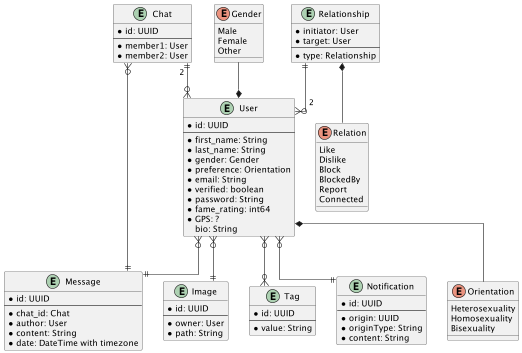

The diagram above was rendered by PlantUML. Its source (embedded in the PNG):
@startuml

skinparam linetype ortho

enum Gender {
	Male
	Female
	Other
}

enum Orientation {
	Heterosexuality
	Homosexuality
	Bisexuality
}

enum Relation {
	Like
	Dislike
	Block
	BlockedBy
	Report
	Connected
}

entity User {
	* id: UUID
	--
	* first_name: String
	* last_name: String
	* gender: Gender
	* preference: Orientation
	* email: String
	* verified: boolean
	* password: String
	* fame_rating: int64
	* GPS: ?
	bio: String
}

entity Image {
	* id: UUID
	--
	* owner: User
	* path: String
}

entity Tag {
	* id: UUID
	--
	* value: String
}

entity Chat {
	* id: UUID
	--
	* member1: User
	* member2: User
}

entity Message {
	* id: UUID
	--
	* chat_id: Chat
	* author: User
	* content: String
	* date: DateTime with timezone
}

entity Relationship {
	* initiator: User
    * target: User
	--
    * type: Relationship
}

entity Notification {
	* id: UUID
	--
	* origin: UUID
	* originType: String
	* content: String
}

User *-up- Gender
User *-- Orientation
Relationship *-- Relation

User }o--|| Image
User }o--o{ Tag
User }o--|| Notification
Chat ||--o{ "2   " User

Chat }o--|| Message
User }o--|| Message

Relationship ||--o{ "    2" User

@enduml